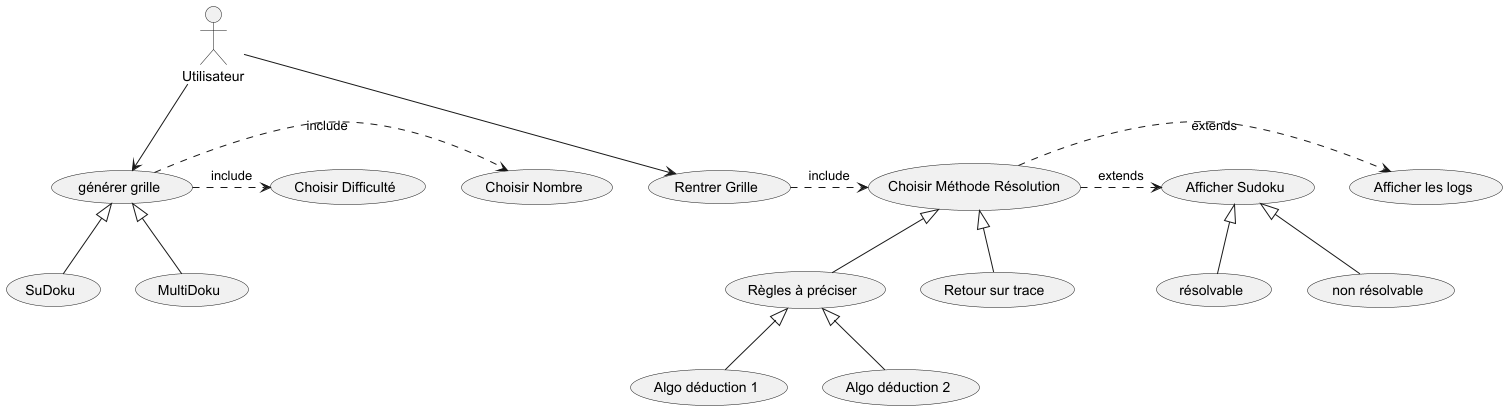

The diagram above was rendered by PlantUML. Its source (embedded in the PNG):
@startuml

:Utilisateur: -->(générer grille)
:Utilisateur: -->(Rentrer Grille)
(générer grille) .> (Choisir Nombre) : include
(générer grille) .> (Choisir Difficulté) : include
(générer grille) <|-- (SuDoku)
(générer grille) <|-- (MultiDoku)
(Rentrer Grille) .> (Choisir Méthode Résolution) : include
(Choisir Méthode Résolution) <|-- (Règles à préciser)
(Règles à préciser) <|-- (Algo déduction 1)
(Règles à préciser) <|-- (Algo déduction 2)
(Choisir Méthode Résolution) <|-- (Retour sur trace)
(Choisir Méthode Résolution) .> (Afficher les logs) : extends
(Choisir Méthode Résolution) .> (Afficher Sudoku) : extends
(Afficher Sudoku) <|-- (résolvable)
(Afficher Sudoku) <|-- (non résolvable)


@enduml